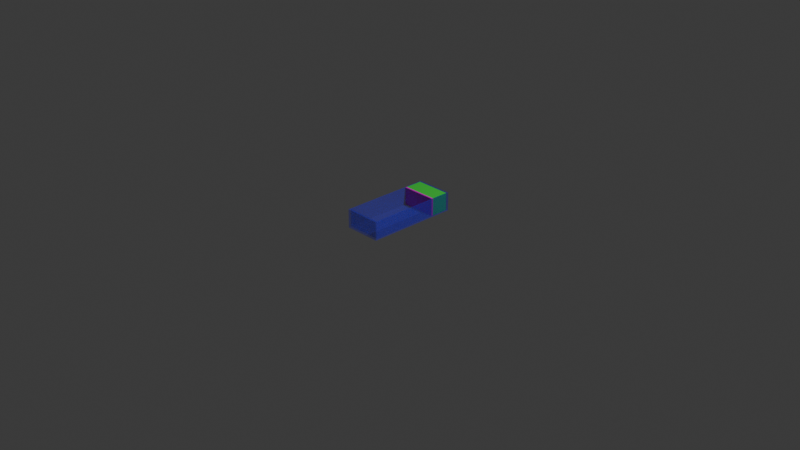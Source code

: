 # Source: Box.blend  (saved by Blender 5.0.119; exported with 4.5.12 LTS)
import bpy
from mathutils import Matrix  # noqa: F401  (used for matrix-valued properties, if any)

bpy.ops.wm.read_factory_settings(use_empty=True)
scene = bpy.context.scene
scene.name = 'Scene'

# ---- collections
col_collection = bpy.data.collections.new('Collection'); scene.collection.children.link(col_collection)

# ---- materials (node trees are filled in below, after node groups)
mat_tankmat = bpy.data.materials.new('TankMat')
mat_tankmat.alpha_threshold = 0.0
mat_tankmat.use_backface_culling_lightprobe_volume = False
mat_tankmat.roughness = 0.5
mat_tankmat.line_color = (0.0, 0.0, 0.0, 1.0)
mat_gatemat = bpy.data.materials.new('GateMat')
mat_fluidmat = bpy.data.materials.new('FluidMat')

# ---- material node trees
mat_tankmat.use_nodes = True; mat_tankmat.node_tree.nodes.clear()
_N = mat_tankmat.node_tree.nodes; _L = mat_tankmat.node_tree.links
n0 = _N.new('ShaderNodeOutputMaterial'); n0.name = 'Material Output'; n0.location = (200, 100)
n1 = _N.new('ShaderNodeBsdfPrincipled'); n1.name = 'Principled BSDF'; n1.location = (-200, 100)
n1.inputs[0].default_value = (0.04101, 0.03409, 0.8, 1.0)
n1.inputs[4].default_value = 0.305
_L.new(n1.outputs[0], n0.inputs[0])
n0.is_active_output = True
mat_gatemat.use_nodes = True; mat_gatemat.node_tree.nodes.clear()
_N = mat_gatemat.node_tree.nodes; _L = mat_gatemat.node_tree.links
n0 = _N.new('ShaderNodeBsdfPrincipled'); n0.name = 'Principled BSDF'; n0.location = (-200, 100)
n0.inputs[0].default_value = (0.8, 0.003151, 0.6701, 1.0)
n1 = _N.new('ShaderNodeOutputMaterial'); n1.name = 'Material Output'; n1.location = (200, 100)
_L.new(n0.outputs[0], n1.inputs[0])
n1.is_active_output = True
mat_fluidmat.use_nodes = True; mat_fluidmat.node_tree.nodes.clear()
_N = mat_fluidmat.node_tree.nodes; _L = mat_fluidmat.node_tree.links
n0 = _N.new('ShaderNodeBsdfPrincipled'); n0.name = 'Principled BSDF'; n0.location = (-200, 100)
n0.inputs[0].default_value = (0.04565, 0.8, 0.06338, 1.0)
n1 = _N.new('ShaderNodeOutputMaterial'); n1.name = 'Material Output'; n1.location = (200, 100)
_L.new(n0.outputs[0], n1.inputs[0])
n1.is_active_output = True

# ---- world
world_world = bpy.data.worlds.new('World'); scene.world = world_world
world_world.use_nodes = True; world_world.node_tree.nodes.clear()
_N = world_world.node_tree.nodes; _L = world_world.node_tree.links
n0 = _N.new('ShaderNodeOutputWorld'); n0.name = 'World Output'; n0.location = (200, 100)
n1 = _N.new('ShaderNodeBackground'); n1.name = 'Background'; n1.location = (-200, 100)
n1.inputs[0].default_value = (0.05088, 0.05088, 0.05088, 1.0)
_L.new(n1.outputs[0], n0.inputs[0])
n0.is_active_output = True
world_world.color = (0.05088, 0.05088, 0.05088)
world_world.sun_shadow_jitter_overblur = 0.0

# ---- cameras
cam_camera = bpy.data.cameras.new('Camera')
cam_camera.clip_end = 100.0
cam_camera.ortho_scale = 7.314

# ---- lights
light_light = bpy.data.lights.new('Light', 'POINT')
light_light.energy = 1000.0
light_light.shadow_soft_size = 0.1

# ---- meshes
me_tank = bpy.data.meshes.new('Tank')
me_tank.from_pydata([(-0.2, 0.5, 7.451e-08), (-0.1912, 0.4779, 0.008847), (-0.2, 0.5, 0.2), (-0.2, -0.5, 7.451e-08), (-0.1912, -0.4779, 0.008847), (-0.2, -0.5, 0.2), (0.2, 0.5, -4.47e-08), (0.1912, 0.4779, 0.008846), (0.2, 0.5, 0.2), (0.2, -0.5, -4.47e-08), (0.1912, -0.4779, 0.008846), (0.2, -0.5, 0.2), (-0.1912, -0.4779, 0.2), (-0.1912, 0.4779, 0.2), (0.1912, -0.4779, 0.2), (0.1912, 0.4779, 0.2)], [], [(0, 6, 9, 3), (5, 3, 9, 11), (11, 9, 6, 8), (14, 11, 8, 15), (15, 8, 2, 5, 11, 14, 12, 13), (2, 0, 3, 5), (8, 6, 0, 2), (1, 4, 10, 7), (10, 4, 12, 14), (15, 7, 10, 14), (12, 4, 1, 13), (13, 1, 7, 15)])
_uv = me_tank.uv_layers.new(name='UVMap')
_uv.uv.foreach_set('vector', [0.625, 0.5, 0.875, 0.5, 0.875, 0.75, 0.625, 0.75, 0.375, 0.75, 0.625, 0.75, 0.625, 1.0, 0.375, 1.0, 0.375, 0.0, 0.625, 0.0, 0.625, 0.25, 0.375, 0.25, 0.1305, 0.7445, 0.125, 0.75, 0.125, 0.5, 0.1305, 0.5055, 0.1305, 0.5055, 0.125, 0.5, 0.375, 0.5, 0.375, 0.75, 0.125, 0.75, 0.1305, 0.7445, 0.3695, 0.7445, 0.3695, 0.5055, 0.375, 0.5, 0.625, 0.5, 0.625, 0.75, 0.375, 0.75, 0.375, 0.25, 0.625, 0.25, 0.625, 0.5, 0.375, 0.5, 0.625, 0.5, 0.625, 0.75, 0.875, 0.75, 0.875, 0.5, 0.625, 1.0, 0.625, 0.75, 0.375, 0.75, 0.375, 1.0, 0.375, 0.25, 0.625, 0.25, 0.625, 0.0, 0.375, 0.0, 0.375, 0.75, 0.625, 0.75, 0.625, 0.5, 0.375, 0.5, 0.375, 0.5, 0.625, 0.5, 0.625, 0.25, 0.375, 0.25])
me_tank.materials.append(mat_tankmat)
me_tank.use_mirror_vertex_groups = False
me_tank.update()
me_gate = bpy.data.meshes.new('Gate')
me_gate.from_pydata([(0.1912, 0.2909, 0.1997), (0.1912, 0.2909, 0.008566), (0.1912, 0.2694, 0.1997), (0.1912, 0.2694, 0.008566), (-0.1912, 0.2909, 0.1997), (-0.1912, 0.2909, 0.008566), (-0.1912, 0.2694, 0.1997), (-0.1912, 0.2694, 0.008566)], [], [(0, 4, 6, 2), (3, 2, 6, 7), (7, 6, 4, 5), (5, 1, 3, 7), (1, 0, 2, 3), (5, 4, 0, 1)])
_uv = me_gate.uv_layers.new(name='UVMap')
_uv.uv.foreach_set('vector', [0.625, 0.5, 0.875, 0.5, 0.875, 0.75, 0.625, 0.75, 0.375, 0.75, 0.625, 0.75, 0.625, 1.0, 0.375, 1.0, 0.375, 0.0, 0.625, 0.0, 0.625, 0.25, 0.375, 0.25, 0.125, 0.5, 0.375, 0.5, 0.375, 0.75, 0.125, 0.75, 0.375, 0.5, 0.625, 0.5, 0.625, 0.75, 0.375, 0.75, 0.375, 0.25, 0.625, 0.25, 0.625, 0.5, 0.375, 0.5])
me_gate.materials.append(mat_gatemat)
me_gate.use_mirror_vertex_groups = False
me_gate.update()
me_fluidvolume = bpy.data.meshes.new('FluidVolume')
me_fluidvolume.from_pydata([(0.1912, 0.4779, 0.1997), (0.1912, 0.4779, 0.008566), (0.1912, 0.2909, 0.1997), (0.1912, 0.2909, 0.008566), (-0.1912, 0.4779, 0.1997), (-0.1912, 0.4779, 0.008566), (-0.1912, 0.2909, 0.1997), (-0.1912, 0.2909, 0.008566)], [], [(0, 4, 6, 2), (3, 2, 6, 7), (7, 6, 4, 5), (5, 1, 3, 7), (1, 0, 2, 3), (5, 4, 0, 1)])
_uv = me_fluidvolume.uv_layers.new(name='UVMap')
_uv.uv.foreach_set('vector', [0.625, 0.5, 0.875, 0.5, 0.875, 0.75, 0.625, 0.75, 0.375, 0.75, 0.625, 0.75, 0.625, 1.0, 0.375, 1.0, 0.375, 0.0, 0.625, 0.0, 0.625, 0.25, 0.375, 0.25, 0.125, 0.5, 0.375, 0.5, 0.375, 0.75, 0.125, 0.75, 0.375, 0.5, 0.625, 0.5, 0.625, 0.75, 0.375, 0.75, 0.375, 0.25, 0.625, 0.25, 0.625, 0.5, 0.375, 0.5])
me_fluidvolume.materials.append(mat_fluidmat)
me_fluidvolume.use_mirror_vertex_groups = False
me_fluidvolume.update()

# ---- objects
ob_tank = bpy.data.objects.new('Tank', me_tank)
ob_light = bpy.data.objects.new('Light', light_light)
ob_camera = bpy.data.objects.new('Camera', cam_camera)
ob_gate = bpy.data.objects.new('Gate', me_gate)
ob_fluidvolume = bpy.data.objects.new('FluidVolume', me_fluidvolume)

# ---- transforms, parenting, visibility, modifiers, constraints
ob_tank.location = (0.0, 0.0, 0.0)
ob_tank.lock_rotations_4d = False
ob_tank.empty_display_type = 'ARROWS'
ob_tank.lineart.crease_threshold = 0.0
ob_light.location = (4.076, 1.005, 5.904)
ob_light.rotation_euler = (0.6503, 0.05522, 1.866)
ob_light.lock_rotations_4d = False
ob_light.empty_display_type = 'ARROWS'
ob_light.color = (0.0, 0.0, 0.0, 0.0)
ob_light.lineart.crease_threshold = 0.0
ob_camera.location = (7.359, -6.926, 4.958)
ob_camera.rotation_euler = (1.109, 0.0, 0.8149)
ob_camera.lock_rotations_4d = False
ob_camera.empty_display_type = 'ARROWS'
ob_camera.color = (0.0, 0.0, 0.0, 0.0)
ob_camera.display_type = 'WIRE'
ob_camera.lineart.crease_threshold = 0.0
ob_gate.location = (0.0, 0.0, 0.0)
ob_gate.lock_rotations_4d = False
ob_gate.empty_display_type = 'ARROWS'
ob_gate.lineart.crease_threshold = 0.0
ob_fluidvolume.location = (0.0, 0.0, 0.0)
ob_fluidvolume.lock_rotations_4d = False
ob_fluidvolume.empty_display_type = 'ARROWS'
ob_fluidvolume.lineart.crease_threshold = 0.0

# ---- collection membership
col_collection.objects.link(ob_tank)
col_collection.objects.link(ob_light)
col_collection.objects.link(ob_camera)
col_collection.objects.link(ob_gate)
col_collection.objects.link(ob_fluidvolume)

# ---- scene / render settings (as saved in the file)
scene.camera = ob_camera
scene.frame_start = 1; scene.frame_end = 250; scene.frame_set(1)
scene.render.engine = 'BLENDER_EEVEE_NEXT'
scene.render.bake_bias = 0.0
scene.render.bake_samples = 0
scene.cycles.sampling_pattern = 'TABULATED_SOBOL'
scene.eevee.use_volume_custom_range = False
bpy.context.view_layer.update()
